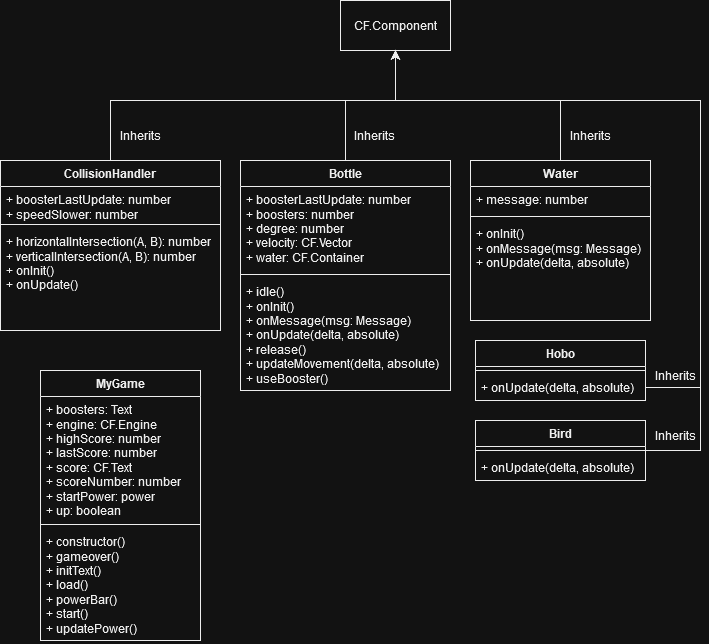

The diagram above was exported from draw.io. Its source (the exported page's mxGraphModel, read from the mxfile embedded in the PNG):
<mxGraphModel dx="1674" dy="774" grid="1" gridSize="10" guides="1" tooltips="1" connect="1" arrows="1" fold="1" page="1" pageScale="1" pageWidth="827" pageHeight="1169" math="0" shadow="0">
  <root>
    <mxCell id="WIyWlLk6GJQsqaUBKTNV-0" />
    <mxCell id="WIyWlLk6GJQsqaUBKTNV-1" parent="WIyWlLk6GJQsqaUBKTNV-0" />
    <mxCell id="Fxa6TCXGVw-7HbAj4MQX-40" style="edgeStyle=orthogonalEdgeStyle;rounded=0;orthogonalLoop=1;jettySize=auto;html=1;entryX=0.5;entryY=1;entryDx=0;entryDy=0;" edge="1" parent="WIyWlLk6GJQsqaUBKTNV-1" source="Fxa6TCXGVw-7HbAj4MQX-6" target="Fxa6TCXGVw-7HbAj4MQX-11">
      <mxGeometry relative="1" as="geometry">
        <Array as="points">
          <mxPoint x="120" y="170" />
          <mxPoint x="405" y="170" />
        </Array>
      </mxGeometry>
    </mxCell>
    <mxCell id="Fxa6TCXGVw-7HbAj4MQX-6" value="CollisionHandler" style="swimlane;fontStyle=1;align=center;verticalAlign=top;childLayout=stackLayout;horizontal=1;startSize=26;horizontalStack=0;resizeParent=1;resizeParentMax=0;resizeLast=0;collapsible=1;marginBottom=0;whiteSpace=wrap;html=1;" vertex="1" parent="WIyWlLk6GJQsqaUBKTNV-1">
      <mxGeometry x="10" y="230" width="220" height="170" as="geometry" />
    </mxCell>
    <mxCell id="Fxa6TCXGVw-7HbAj4MQX-7" value="&lt;div&gt;+ boosterLastUpdate: number&lt;/div&gt;&lt;div&gt;+ speedSlower: number&lt;br&gt;&lt;/div&gt;" style="text;strokeColor=none;fillColor=none;align=left;verticalAlign=top;spacingLeft=4;spacingRight=4;overflow=hidden;rotatable=0;points=[[0,0.5],[1,0.5]];portConstraint=eastwest;whiteSpace=wrap;html=1;" vertex="1" parent="Fxa6TCXGVw-7HbAj4MQX-6">
      <mxGeometry y="26" width="220" height="34" as="geometry" />
    </mxCell>
    <mxCell id="Fxa6TCXGVw-7HbAj4MQX-8" value="" style="line;strokeWidth=1;fillColor=none;align=left;verticalAlign=middle;spacingTop=-1;spacingLeft=3;spacingRight=3;rotatable=0;labelPosition=right;points=[];portConstraint=eastwest;strokeColor=inherit;" vertex="1" parent="Fxa6TCXGVw-7HbAj4MQX-6">
      <mxGeometry y="60" width="220" height="8" as="geometry" />
    </mxCell>
    <mxCell id="Fxa6TCXGVw-7HbAj4MQX-9" value="&lt;div&gt;+ horizontalIntersection(A, B): number&lt;/div&gt;&lt;div&gt;+ verticalIntersection(A, B): number&lt;/div&gt;&lt;div&gt;+ onInit()&lt;/div&gt;&lt;div&gt;+ onUpdate()&lt;br&gt;&lt;/div&gt;" style="text;strokeColor=none;fillColor=none;align=left;verticalAlign=top;spacingLeft=4;spacingRight=4;overflow=hidden;rotatable=0;points=[[0,0.5],[1,0.5]];portConstraint=eastwest;whiteSpace=wrap;html=1;" vertex="1" parent="Fxa6TCXGVw-7HbAj4MQX-6">
      <mxGeometry y="68" width="220" height="102" as="geometry" />
    </mxCell>
    <mxCell id="Fxa6TCXGVw-7HbAj4MQX-11" value="CF.Component" style="html=1;whiteSpace=wrap;" vertex="1" parent="WIyWlLk6GJQsqaUBKTNV-1">
      <mxGeometry x="350" y="70" width="110" height="50" as="geometry" />
    </mxCell>
    <mxCell id="Fxa6TCXGVw-7HbAj4MQX-37" style="edgeStyle=orthogonalEdgeStyle;rounded=0;orthogonalLoop=1;jettySize=auto;html=1;" edge="1" parent="WIyWlLk6GJQsqaUBKTNV-1" source="Fxa6TCXGVw-7HbAj4MQX-12" target="Fxa6TCXGVw-7HbAj4MQX-11">
      <mxGeometry relative="1" as="geometry">
        <Array as="points">
          <mxPoint x="355" y="170" />
          <mxPoint x="405" y="170" />
        </Array>
      </mxGeometry>
    </mxCell>
    <mxCell id="Fxa6TCXGVw-7HbAj4MQX-12" value="&lt;div&gt;Bottle&lt;/div&gt;" style="swimlane;fontStyle=1;align=center;verticalAlign=top;childLayout=stackLayout;horizontal=1;startSize=26;horizontalStack=0;resizeParent=1;resizeParentMax=0;resizeLast=0;collapsible=1;marginBottom=0;whiteSpace=wrap;html=1;" vertex="1" parent="WIyWlLk6GJQsqaUBKTNV-1">
      <mxGeometry x="250" y="230" width="210" height="230" as="geometry" />
    </mxCell>
    <mxCell id="Fxa6TCXGVw-7HbAj4MQX-13" value="&lt;div&gt;+ boosterLastUpdate: number&lt;/div&gt;&lt;div&gt;+ boosters: number&lt;/div&gt;&lt;div&gt;+ degree: number&lt;/div&gt;&lt;div&gt;+ velocity: CF.Vector&lt;/div&gt;&lt;div&gt;+ water: CF.Container&lt;br&gt;&lt;/div&gt;" style="text;strokeColor=none;fillColor=none;align=left;verticalAlign=top;spacingLeft=4;spacingRight=4;overflow=hidden;rotatable=0;points=[[0,0.5],[1,0.5]];portConstraint=eastwest;whiteSpace=wrap;html=1;" vertex="1" parent="Fxa6TCXGVw-7HbAj4MQX-12">
      <mxGeometry y="26" width="210" height="84" as="geometry" />
    </mxCell>
    <mxCell id="Fxa6TCXGVw-7HbAj4MQX-14" value="" style="line;strokeWidth=1;fillColor=none;align=left;verticalAlign=middle;spacingTop=-1;spacingLeft=3;spacingRight=3;rotatable=0;labelPosition=right;points=[];portConstraint=eastwest;strokeColor=inherit;" vertex="1" parent="Fxa6TCXGVw-7HbAj4MQX-12">
      <mxGeometry y="110" width="210" height="8" as="geometry" />
    </mxCell>
    <mxCell id="Fxa6TCXGVw-7HbAj4MQX-15" value="&lt;div&gt;+ idle()&lt;/div&gt;&lt;div&gt;+ onInit()&lt;/div&gt;&lt;div&gt;+ onMessage(msg: Message)&lt;/div&gt;&lt;div&gt;+ onUpdate(delta, absolute)&lt;/div&gt;&lt;div&gt;+ release()&lt;/div&gt;&lt;div&gt;+ updateMovement(delta, absolute)&lt;/div&gt;&lt;div&gt;+ useBooster()&lt;br&gt;&lt;/div&gt;" style="text;strokeColor=none;fillColor=none;align=left;verticalAlign=top;spacingLeft=4;spacingRight=4;overflow=hidden;rotatable=0;points=[[0,0.5],[1,0.5]];portConstraint=eastwest;whiteSpace=wrap;html=1;" vertex="1" parent="Fxa6TCXGVw-7HbAj4MQX-12">
      <mxGeometry y="118" width="210" height="112" as="geometry" />
    </mxCell>
    <mxCell id="Fxa6TCXGVw-7HbAj4MQX-39" style="edgeStyle=orthogonalEdgeStyle;rounded=0;orthogonalLoop=1;jettySize=auto;html=1;entryX=0.5;entryY=1;entryDx=0;entryDy=0;" edge="1" parent="WIyWlLk6GJQsqaUBKTNV-1" source="Fxa6TCXGVw-7HbAj4MQX-16" target="Fxa6TCXGVw-7HbAj4MQX-11">
      <mxGeometry relative="1" as="geometry">
        <Array as="points">
          <mxPoint x="710" y="520" />
          <mxPoint x="710" y="170" />
          <mxPoint x="405" y="170" />
        </Array>
      </mxGeometry>
    </mxCell>
    <mxCell id="Fxa6TCXGVw-7HbAj4MQX-16" value="Bird" style="swimlane;fontStyle=1;align=center;verticalAlign=top;childLayout=stackLayout;horizontal=1;startSize=26;horizontalStack=0;resizeParent=1;resizeParentMax=0;resizeLast=0;collapsible=1;marginBottom=0;whiteSpace=wrap;html=1;" vertex="1" parent="WIyWlLk6GJQsqaUBKTNV-1">
      <mxGeometry x="485" y="490" width="170" height="60" as="geometry" />
    </mxCell>
    <mxCell id="Fxa6TCXGVw-7HbAj4MQX-18" value="" style="line;strokeWidth=1;fillColor=none;align=left;verticalAlign=middle;spacingTop=-1;spacingLeft=3;spacingRight=3;rotatable=0;labelPosition=right;points=[];portConstraint=eastwest;strokeColor=inherit;" vertex="1" parent="Fxa6TCXGVw-7HbAj4MQX-16">
      <mxGeometry y="26" width="170" height="8" as="geometry" />
    </mxCell>
    <mxCell id="Fxa6TCXGVw-7HbAj4MQX-17" value="+ onUpdate(delta, absolute)" style="text;strokeColor=none;fillColor=none;align=left;verticalAlign=top;spacingLeft=4;spacingRight=4;overflow=hidden;rotatable=0;points=[[0,0.5],[1,0.5]];portConstraint=eastwest;whiteSpace=wrap;html=1;" vertex="1" parent="Fxa6TCXGVw-7HbAj4MQX-16">
      <mxGeometry y="34" width="170" height="26" as="geometry" />
    </mxCell>
    <mxCell id="Fxa6TCXGVw-7HbAj4MQX-20" value="Hobo" style="swimlane;fontStyle=1;align=center;verticalAlign=top;childLayout=stackLayout;horizontal=1;startSize=26;horizontalStack=0;resizeParent=1;resizeParentMax=0;resizeLast=0;collapsible=1;marginBottom=0;whiteSpace=wrap;html=1;" vertex="1" parent="WIyWlLk6GJQsqaUBKTNV-1">
      <mxGeometry x="485" y="410" width="170" height="60" as="geometry" />
    </mxCell>
    <mxCell id="Fxa6TCXGVw-7HbAj4MQX-22" value="" style="line;strokeWidth=1;fillColor=none;align=left;verticalAlign=middle;spacingTop=-1;spacingLeft=3;spacingRight=3;rotatable=0;labelPosition=right;points=[];portConstraint=eastwest;strokeColor=inherit;" vertex="1" parent="Fxa6TCXGVw-7HbAj4MQX-20">
      <mxGeometry y="26" width="170" height="8" as="geometry" />
    </mxCell>
    <mxCell id="Fxa6TCXGVw-7HbAj4MQX-23" value="+ onUpdate(delta, absolute)" style="text;strokeColor=none;fillColor=none;align=left;verticalAlign=top;spacingLeft=4;spacingRight=4;overflow=hidden;rotatable=0;points=[[0,0.5],[1,0.5]];portConstraint=eastwest;whiteSpace=wrap;html=1;" vertex="1" parent="Fxa6TCXGVw-7HbAj4MQX-20">
      <mxGeometry y="34" width="170" height="26" as="geometry" />
    </mxCell>
    <mxCell id="Fxa6TCXGVw-7HbAj4MQX-42" style="edgeStyle=orthogonalEdgeStyle;rounded=0;orthogonalLoop=1;jettySize=auto;html=1;entryX=0.5;entryY=1;entryDx=0;entryDy=0;" edge="1" parent="WIyWlLk6GJQsqaUBKTNV-1" source="Fxa6TCXGVw-7HbAj4MQX-24" target="Fxa6TCXGVw-7HbAj4MQX-11">
      <mxGeometry relative="1" as="geometry">
        <Array as="points">
          <mxPoint x="570" y="170" />
          <mxPoint x="405" y="170" />
        </Array>
      </mxGeometry>
    </mxCell>
    <mxCell id="Fxa6TCXGVw-7HbAj4MQX-24" value="Water" style="swimlane;fontStyle=1;align=center;verticalAlign=top;childLayout=stackLayout;horizontal=1;startSize=26;horizontalStack=0;resizeParent=1;resizeParentMax=0;resizeLast=0;collapsible=1;marginBottom=0;whiteSpace=wrap;html=1;" vertex="1" parent="WIyWlLk6GJQsqaUBKTNV-1">
      <mxGeometry x="480" y="230" width="180" height="160" as="geometry" />
    </mxCell>
    <mxCell id="Fxa6TCXGVw-7HbAj4MQX-25" value="+ message: number" style="text;strokeColor=none;fillColor=none;align=left;verticalAlign=top;spacingLeft=4;spacingRight=4;overflow=hidden;rotatable=0;points=[[0,0.5],[1,0.5]];portConstraint=eastwest;whiteSpace=wrap;html=1;" vertex="1" parent="Fxa6TCXGVw-7HbAj4MQX-24">
      <mxGeometry y="26" width="180" height="26" as="geometry" />
    </mxCell>
    <mxCell id="Fxa6TCXGVw-7HbAj4MQX-26" value="" style="line;strokeWidth=1;fillColor=none;align=left;verticalAlign=middle;spacingTop=-1;spacingLeft=3;spacingRight=3;rotatable=0;labelPosition=right;points=[];portConstraint=eastwest;strokeColor=inherit;" vertex="1" parent="Fxa6TCXGVw-7HbAj4MQX-24">
      <mxGeometry y="52" width="180" height="8" as="geometry" />
    </mxCell>
    <mxCell id="Fxa6TCXGVw-7HbAj4MQX-27" value="&lt;div&gt;+ onInit()&lt;/div&gt;&lt;div&gt;+ onMessage(msg: Message)&lt;/div&gt;&lt;div&gt;+ onUpdate(delta, absolute)&lt;br&gt;&lt;/div&gt;" style="text;strokeColor=none;fillColor=none;align=left;verticalAlign=top;spacingLeft=4;spacingRight=4;overflow=hidden;rotatable=0;points=[[0,0.5],[1,0.5]];portConstraint=eastwest;whiteSpace=wrap;html=1;" vertex="1" parent="Fxa6TCXGVw-7HbAj4MQX-24">
      <mxGeometry y="60" width="180" height="100" as="geometry" />
    </mxCell>
    <mxCell id="Fxa6TCXGVw-7HbAj4MQX-33" value="MyGame" style="swimlane;fontStyle=1;align=center;verticalAlign=top;childLayout=stackLayout;horizontal=1;startSize=26;horizontalStack=0;resizeParent=1;resizeParentMax=0;resizeLast=0;collapsible=1;marginBottom=0;whiteSpace=wrap;html=1;" vertex="1" parent="WIyWlLk6GJQsqaUBKTNV-1">
      <mxGeometry x="50" y="440" width="160" height="270" as="geometry" />
    </mxCell>
    <mxCell id="Fxa6TCXGVw-7HbAj4MQX-34" value="&lt;div&gt;+ boosters: Text&lt;/div&gt;&lt;div&gt;+ engine: CF.Engine&lt;/div&gt;&lt;div&gt;+ highScore: number&lt;/div&gt;&lt;div&gt;+ lastScore: number&lt;/div&gt;&lt;div&gt;+ score: CF.Text&lt;/div&gt;&lt;div&gt;+ scoreNumber: number&lt;/div&gt;&lt;div&gt;+ startPower: power&lt;/div&gt;&lt;div&gt;+ up: boolean&lt;br&gt;&lt;/div&gt;" style="text;strokeColor=none;fillColor=none;align=left;verticalAlign=top;spacingLeft=4;spacingRight=4;overflow=hidden;rotatable=0;points=[[0,0.5],[1,0.5]];portConstraint=eastwest;whiteSpace=wrap;html=1;" vertex="1" parent="Fxa6TCXGVw-7HbAj4MQX-33">
      <mxGeometry y="26" width="160" height="124" as="geometry" />
    </mxCell>
    <mxCell id="Fxa6TCXGVw-7HbAj4MQX-35" value="" style="line;strokeWidth=1;fillColor=none;align=left;verticalAlign=middle;spacingTop=-1;spacingLeft=3;spacingRight=3;rotatable=0;labelPosition=right;points=[];portConstraint=eastwest;strokeColor=inherit;" vertex="1" parent="Fxa6TCXGVw-7HbAj4MQX-33">
      <mxGeometry y="150" width="160" height="8" as="geometry" />
    </mxCell>
    <mxCell id="Fxa6TCXGVw-7HbAj4MQX-36" value="&lt;div&gt;+ constructor()&lt;/div&gt;&lt;div&gt;+ gameover()&lt;/div&gt;&lt;div&gt;+ initText()&lt;/div&gt;&lt;div&gt;+ load()&lt;/div&gt;&lt;div&gt;+ powerBar()&lt;/div&gt;&lt;div&gt;+ start()&lt;/div&gt;&lt;div&gt;+ updatePower()&lt;br&gt;&lt;/div&gt;" style="text;strokeColor=none;fillColor=none;align=left;verticalAlign=top;spacingLeft=4;spacingRight=4;overflow=hidden;rotatable=0;points=[[0,0.5],[1,0.5]];portConstraint=eastwest;whiteSpace=wrap;html=1;" vertex="1" parent="Fxa6TCXGVw-7HbAj4MQX-33">
      <mxGeometry y="158" width="160" height="112" as="geometry" />
    </mxCell>
    <mxCell id="Fxa6TCXGVw-7HbAj4MQX-41" style="edgeStyle=orthogonalEdgeStyle;rounded=0;orthogonalLoop=1;jettySize=auto;html=1;entryX=0.5;entryY=1;entryDx=0;entryDy=0;" edge="1" parent="WIyWlLk6GJQsqaUBKTNV-1" source="Fxa6TCXGVw-7HbAj4MQX-23" target="Fxa6TCXGVw-7HbAj4MQX-11">
      <mxGeometry relative="1" as="geometry">
        <Array as="points">
          <mxPoint x="710" y="457" />
          <mxPoint x="710" y="170" />
          <mxPoint x="405" y="170" />
        </Array>
      </mxGeometry>
    </mxCell>
    <mxCell id="Fxa6TCXGVw-7HbAj4MQX-45" value="&lt;div&gt;Inherits&lt;/div&gt;" style="text;html=1;strokeColor=none;fillColor=none;align=center;verticalAlign=middle;whiteSpace=wrap;rounded=0;" vertex="1" parent="WIyWlLk6GJQsqaUBKTNV-1">
      <mxGeometry x="655" y="430" width="60" height="30" as="geometry" />
    </mxCell>
    <mxCell id="Fxa6TCXGVw-7HbAj4MQX-46" value="&lt;div&gt;Inherits&lt;/div&gt;" style="text;html=1;strokeColor=none;fillColor=none;align=center;verticalAlign=middle;whiteSpace=wrap;rounded=0;" vertex="1" parent="WIyWlLk6GJQsqaUBKTNV-1">
      <mxGeometry x="655" y="490" width="60" height="30" as="geometry" />
    </mxCell>
    <mxCell id="Fxa6TCXGVw-7HbAj4MQX-47" value="&lt;div&gt;Inherits&lt;/div&gt;" style="text;html=1;strokeColor=none;fillColor=none;align=center;verticalAlign=middle;whiteSpace=wrap;rounded=0;" vertex="1" parent="WIyWlLk6GJQsqaUBKTNV-1">
      <mxGeometry x="570" y="190" width="60" height="30" as="geometry" />
    </mxCell>
    <mxCell id="Fxa6TCXGVw-7HbAj4MQX-48" value="&lt;div&gt;Inherits&lt;/div&gt;" style="text;html=1;strokeColor=none;fillColor=none;align=center;verticalAlign=middle;whiteSpace=wrap;rounded=0;" vertex="1" parent="WIyWlLk6GJQsqaUBKTNV-1">
      <mxGeometry x="354" y="190" width="60" height="30" as="geometry" />
    </mxCell>
    <mxCell id="Fxa6TCXGVw-7HbAj4MQX-49" value="&lt;div&gt;Inherits&lt;/div&gt;" style="text;html=1;strokeColor=none;fillColor=none;align=center;verticalAlign=middle;whiteSpace=wrap;rounded=0;" vertex="1" parent="WIyWlLk6GJQsqaUBKTNV-1">
      <mxGeometry x="120" y="190" width="60" height="30" as="geometry" />
    </mxCell>
  </root>
</mxGraphModel>